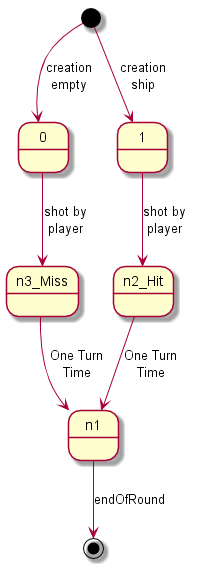

The diagram above was rendered by PlantUML. Its source (embedded in the PNG):
@startuml

[*] --> 0 : creation\nempty
[*] --> 1 : creation\nship

0 --> n3_Miss : shot by\nplayer
1 --> n2_Hit : shot by\nplayer
n2_Hit --> n1 : One Turn\nTime
n3_Miss --> n1 : One Turn\nTime

n1 --> [*] : endOfRound

@enduml